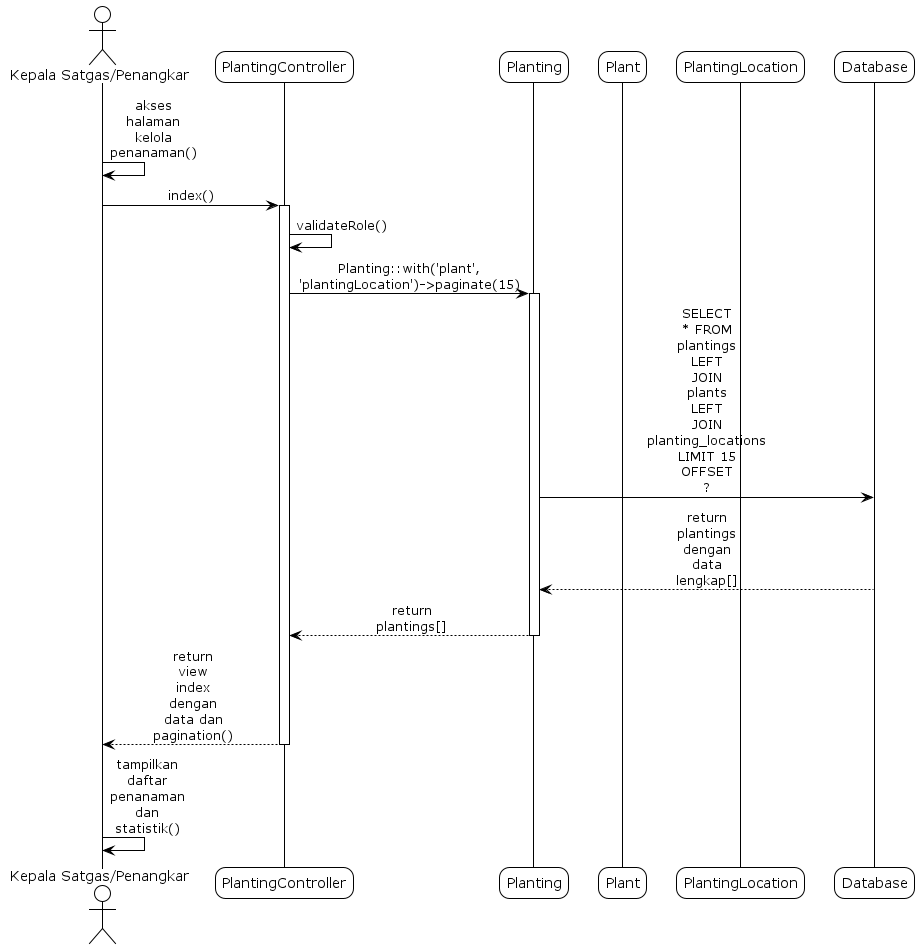

The diagram above was rendered by PlantUML. Its source (embedded in the PNG):
@startuml
!theme plain
skinparam sequenceMessageAlign center
skinparam roundcorner 20
skinparam maxmessagesize 60

' sd Lihat Daftar Penanaman

actor "Kepala Satgas/Penangkar" as User
participant "PlantingController" as Controller
participant "Planting" as Planting
participant "Plant" as Plant
participant "PlantingLocation" as PlantingLocation
participant "Database" as DB

User -> User: akses halaman kelola penanaman()
User -> Controller: index()
activate Controller
Controller -> Controller: validateRole()
Controller -> Planting: Planting::with('plant', 'plantingLocation')->paginate(15)
activate Planting
Planting -> DB: SELECT * FROM plantings LEFT JOIN plants LEFT JOIN planting_locations LIMIT 15 OFFSET ?
DB --> Planting: return plantings dengan data lengkap[]
Planting --> Controller: return plantings[]
deactivate Planting

Controller --> User: return view index dengan data dan pagination()
deactivate Controller
User -> User: tampilkan daftar penanaman dan statistik()

@enduml